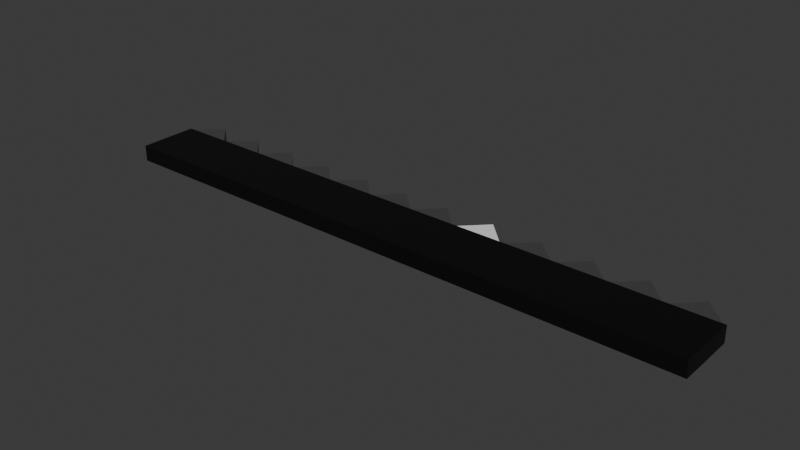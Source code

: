 # Source: saw.blend  (saved by Blender 4.4.32; exported with 4.5.12 LTS)
import bpy
from mathutils import Matrix  # noqa: F401  (used for matrix-valued properties, if any)

bpy.ops.wm.read_factory_settings(use_empty=True)
scene = bpy.context.scene
scene.name = 'Scene'

# ---- collections
col_collection = bpy.data.collections.new('Collection'); scene.collection.children.link(col_collection)

# ---- materials (node trees are filled in below, after node groups)
mat_material_001 = bpy.data.materials.new('Material.001')
mat_material_002 = bpy.data.materials.new('Material.002')

# ---- material node trees
mat_material_001.use_nodes = True; mat_material_001.node_tree.nodes.clear()
_N = mat_material_001.node_tree.nodes; _L = mat_material_001.node_tree.links
n0 = _N.new('ShaderNodeBsdfPrincipled'); n0.name = 'Principled BSDF'; n0.location = (10, 300)
n0.inputs[0].default_value = (0.0, 0.0, 0.0, 1.0)
n1 = _N.new('ShaderNodeOutputMaterial'); n1.name = 'Material Output'; n1.location = (300, 300)
_L.new(n0.outputs[0], n1.inputs[0])
n1.is_active_output = True
mat_material_002.use_nodes = True; mat_material_002.node_tree.nodes.clear()
_N = mat_material_002.node_tree.nodes; _L = mat_material_002.node_tree.links
n0 = _N.new('ShaderNodeBsdfPrincipled'); n0.name = 'Principled BSDF'; n0.location = (10, 300)
n0.inputs[0].default_value = (0.2382, 0.2382, 0.2382, 1.0)
n0.inputs[1].default_value = 0.95
n0.inputs[2].default_value = 0.5917
n1 = _N.new('ShaderNodeOutputMaterial'); n1.name = 'Material Output'; n1.location = (300, 300)
_L.new(n0.outputs[0], n1.inputs[0])
n1.is_active_output = True

# ---- world
world_world = bpy.data.worlds.new('World'); scene.world = world_world
world_world.use_nodes = True; world_world.node_tree.nodes.clear()
_N = world_world.node_tree.nodes; _L = world_world.node_tree.links
n0 = _N.new('ShaderNodeOutputWorld'); n0.name = 'World Output'; n0.location = (300, 300)
n1 = _N.new('ShaderNodeBackground'); n1.name = 'Background'; n1.location = (10, 300)
n1.inputs[0].default_value = (0.05088, 0.05088, 0.05088, 1.0)
_L.new(n1.outputs[0], n0.inputs[0])
n0.is_active_output = True
world_world.color = (0.05088, 0.05088, 0.05088)
world_world.sun_shadow_jitter_overblur = 0.0

# ---- meshes
me_cube = bpy.data.meshes.new('Cube')
me_cube.from_pydata([(-0.7227, -0.7226, -0.7227), (-0.723, -0.7222, 0.7222), (-0.7226, 0.7226, -0.7226), (-0.7227, 0.7227, 0.7226), (0.7222, -0.7222, -0.723), (0.7203, -0.7203, 0.7203), (0.7226, 0.7227, -0.7227), (0.7222, 0.723, 0.7222)], [], [(0, 1, 3, 2), (2, 3, 7, 6), (6, 7, 5, 4), (4, 5, 1, 0), (2, 6, 4, 0), (7, 3, 1, 5)])
_uv = me_cube.uv_layers.new(name='UVMap')
_uv.uv.foreach_set('vector', [0.375, 0.0, 0.625, 0.0, 0.625, 0.25, 0.375, 0.25, 0.375, 0.25, 0.625, 0.25, 0.625, 0.5, 0.375, 0.5, 0.375, 0.5, 0.625, 0.5, 0.625, 0.75, 0.375, 0.75, 0.375, 0.75, 0.625, 0.75, 0.625, 1.0, 0.375, 1.0, 0.125, 0.5, 0.375, 0.5, 0.375, 0.75, 0.125, 0.75, 0.625, 0.5, 0.875, 0.5, 0.875, 0.75, 0.625, 0.75])
me_cube.materials.append(mat_material_001)
me_cube.update()
me_cube_003 = bpy.data.meshes.new('Cube.003')
me_cube_003.from_pydata([(-1.0, -1.0, -1.0), (-1.0, -1.0, 1.0), (-1.0, 1.0, -1.0), (-1.0, 1.0, 1.0), (1.0, -1.0, -1.0), (1.0, -1.0, 1.0), (1.0, 1.0, -1.0), (1.0, 1.0, 1.0)], [], [(0, 1, 3, 2), (2, 3, 7, 6), (6, 7, 5, 4), (4, 5, 1, 0), (2, 6, 4, 0), (7, 3, 1, 5)])
_uv = me_cube_003.uv_layers.new(name='UVMap')
_uv.uv.foreach_set('vector', [0.375, 0.0, 0.625, 0.0, 0.625, 0.25, 0.375, 0.25, 0.375, 0.25, 0.625, 0.25, 0.625, 0.5, 0.375, 0.5, 0.375, 0.5, 0.625, 0.5, 0.625, 0.75, 0.375, 0.75, 0.375, 0.75, 0.625, 0.75, 0.625, 1.0, 0.375, 1.0, 0.125, 0.5, 0.375, 0.5, 0.375, 0.75, 0.125, 0.75, 0.625, 0.5, 0.875, 0.5, 0.875, 0.75, 0.625, 0.75])
me_cube_003.update()
me_cube_004 = bpy.data.meshes.new('Cube.004')
me_cube_004.from_pydata([(-1.0, -1.0, -1.0), (-1.0, -1.0, 1.0), (-1.0, 1.0, -1.0), (-1.0, 1.0, 1.0), (1.0, -1.0, -1.0), (1.0, -1.0, 1.0), (1.0, 1.0, -1.0), (1.0, 1.0, 1.0)], [], [(0, 1, 3, 2), (2, 3, 7, 6), (6, 7, 5, 4), (4, 5, 1, 0), (2, 6, 4, 0), (7, 3, 1, 5)])
_uv = me_cube_004.uv_layers.new(name='UVMap')
_uv.uv.foreach_set('vector', [0.375, 0.0, 0.625, 0.0, 0.625, 0.25, 0.375, 0.25, 0.375, 0.25, 0.625, 0.25, 0.625, 0.5, 0.375, 0.5, 0.375, 0.5, 0.625, 0.5, 0.625, 0.75, 0.375, 0.75, 0.375, 0.75, 0.625, 0.75, 0.625, 1.0, 0.375, 1.0, 0.125, 0.5, 0.375, 0.5, 0.375, 0.75, 0.125, 0.75, 0.625, 0.5, 0.875, 0.5, 0.875, 0.75, 0.625, 0.75])
me_cube_004.materials.append(mat_material_002)
me_cube_004.update()
me_cube_005 = bpy.data.meshes.new('Cube.005')
me_cube_005.from_pydata([(-1.0, -1.0, -1.0), (-1.0, -1.0, 1.0), (-1.0, 1.0, -1.0), (-1.0, 1.0, 1.0), (1.0, -1.0, -1.0), (1.0, -1.0, 1.0), (1.0, 1.0, -1.0), (1.0, 1.0, 1.0)], [], [(0, 1, 3, 2), (2, 3, 7, 6), (6, 7, 5, 4), (4, 5, 1, 0), (2, 6, 4, 0), (7, 3, 1, 5)])
_uv = me_cube_005.uv_layers.new(name='UVMap')
_uv.uv.foreach_set('vector', [0.375, 0.0, 0.625, 0.0, 0.625, 0.25, 0.375, 0.25, 0.375, 0.25, 0.625, 0.25, 0.625, 0.5, 0.375, 0.5, 0.375, 0.5, 0.625, 0.5, 0.625, 0.75, 0.375, 0.75, 0.375, 0.75, 0.625, 0.75, 0.625, 1.0, 0.375, 1.0, 0.125, 0.5, 0.375, 0.5, 0.375, 0.75, 0.125, 0.75, 0.625, 0.5, 0.875, 0.5, 0.875, 0.75, 0.625, 0.75])
me_cube_005.materials.append(mat_material_002)
me_cube_005.update()
me_cube_006 = bpy.data.meshes.new('Cube.006')
me_cube_006.from_pydata([(-1.0, -1.0, -1.0), (-1.0, -1.0, 1.0), (-1.0, 1.0, -1.0), (-1.0, 1.0, 1.0), (1.0, -1.0, -1.0), (1.0, -1.0, 1.0), (1.0, 1.0, -1.0), (1.0, 1.0, 1.0)], [], [(0, 1, 3, 2), (2, 3, 7, 6), (6, 7, 5, 4), (4, 5, 1, 0), (2, 6, 4, 0), (7, 3, 1, 5)])
_uv = me_cube_006.uv_layers.new(name='UVMap')
_uv.uv.foreach_set('vector', [0.375, 0.0, 0.625, 0.0, 0.625, 0.25, 0.375, 0.25, 0.375, 0.25, 0.625, 0.25, 0.625, 0.5, 0.375, 0.5, 0.375, 0.5, 0.625, 0.5, 0.625, 0.75, 0.375, 0.75, 0.375, 0.75, 0.625, 0.75, 0.625, 1.0, 0.375, 1.0, 0.125, 0.5, 0.375, 0.5, 0.375, 0.75, 0.125, 0.75, 0.625, 0.5, 0.875, 0.5, 0.875, 0.75, 0.625, 0.75])
me_cube_006.materials.append(mat_material_002)
me_cube_006.update()
me_cube_007 = bpy.data.meshes.new('Cube.007')
me_cube_007.from_pydata([(-1.0, -1.0, -1.0), (-1.0, -1.0, 1.0), (-1.0, 1.0, -1.0), (-1.0, 1.0, 1.0), (1.0, -1.0, -1.0), (1.0, -1.0, 1.0), (1.0, 1.0, -1.0), (1.0, 1.0, 1.0)], [], [(0, 1, 3, 2), (2, 3, 7, 6), (6, 7, 5, 4), (4, 5, 1, 0), (2, 6, 4, 0), (7, 3, 1, 5)])
_uv = me_cube_007.uv_layers.new(name='UVMap')
_uv.uv.foreach_set('vector', [0.375, 0.0, 0.625, 0.0, 0.625, 0.25, 0.375, 0.25, 0.375, 0.25, 0.625, 0.25, 0.625, 0.5, 0.375, 0.5, 0.375, 0.5, 0.625, 0.5, 0.625, 0.75, 0.375, 0.75, 0.375, 0.75, 0.625, 0.75, 0.625, 1.0, 0.375, 1.0, 0.125, 0.5, 0.375, 0.5, 0.375, 0.75, 0.125, 0.75, 0.625, 0.5, 0.875, 0.5, 0.875, 0.75, 0.625, 0.75])
me_cube_007.materials.append(mat_material_002)
me_cube_007.update()
me_cube_008 = bpy.data.meshes.new('Cube.008')
me_cube_008.from_pydata([(-1.0, -1.0, -1.0), (-1.0, -1.0, 1.0), (-1.0, 1.0, -1.0), (-1.0, 1.0, 1.0), (1.0, -1.0, -1.0), (1.0, -1.0, 1.0), (1.0, 1.0, -1.0), (1.0, 1.0, 1.0)], [], [(0, 1, 3, 2), (2, 3, 7, 6), (6, 7, 5, 4), (4, 5, 1, 0), (2, 6, 4, 0), (7, 3, 1, 5)])
_uv = me_cube_008.uv_layers.new(name='UVMap')
_uv.uv.foreach_set('vector', [0.375, 0.0, 0.625, 0.0, 0.625, 0.25, 0.375, 0.25, 0.375, 0.25, 0.625, 0.25, 0.625, 0.5, 0.375, 0.5, 0.375, 0.5, 0.625, 0.5, 0.625, 0.75, 0.375, 0.75, 0.375, 0.75, 0.625, 0.75, 0.625, 1.0, 0.375, 1.0, 0.125, 0.5, 0.375, 0.5, 0.375, 0.75, 0.125, 0.75, 0.625, 0.5, 0.875, 0.5, 0.875, 0.75, 0.625, 0.75])
me_cube_008.materials.append(mat_material_002)
me_cube_008.update()
me_cube_009 = bpy.data.meshes.new('Cube.009')
me_cube_009.from_pydata([(-1.0, -1.0, -1.0), (-1.0, -1.0, 1.0), (-1.0, 1.0, -1.0), (-1.0, 1.0, 1.0), (1.0, -1.0, -1.0), (1.0, -1.0, 1.0), (1.0, 1.0, -1.0), (1.0, 1.0, 1.0)], [], [(0, 1, 3, 2), (2, 3, 7, 6), (6, 7, 5, 4), (4, 5, 1, 0), (2, 6, 4, 0), (7, 3, 1, 5)])
_uv = me_cube_009.uv_layers.new(name='UVMap')
_uv.uv.foreach_set('vector', [0.375, 0.0, 0.625, 0.0, 0.625, 0.25, 0.375, 0.25, 0.375, 0.25, 0.625, 0.25, 0.625, 0.5, 0.375, 0.5, 0.375, 0.5, 0.625, 0.5, 0.625, 0.75, 0.375, 0.75, 0.375, 0.75, 0.625, 0.75, 0.625, 1.0, 0.375, 1.0, 0.125, 0.5, 0.375, 0.5, 0.375, 0.75, 0.125, 0.75, 0.625, 0.5, 0.875, 0.5, 0.875, 0.75, 0.625, 0.75])
me_cube_009.materials.append(mat_material_002)
me_cube_009.update()
me_cube_010 = bpy.data.meshes.new('Cube.010')
me_cube_010.from_pydata([(-1.0, -1.0, -1.0), (-1.0, -1.0, 1.0), (-1.0, 1.0, -1.0), (-1.0, 1.0, 1.0), (1.0, -1.0, -1.0), (1.0, -1.0, 1.0), (1.0, 1.0, -1.0), (1.0, 1.0, 1.0)], [], [(0, 1, 3, 2), (2, 3, 7, 6), (6, 7, 5, 4), (4, 5, 1, 0), (2, 6, 4, 0), (7, 3, 1, 5)])
_uv = me_cube_010.uv_layers.new(name='UVMap')
_uv.uv.foreach_set('vector', [0.375, 0.0, 0.625, 0.0, 0.625, 0.25, 0.375, 0.25, 0.375, 0.25, 0.625, 0.25, 0.625, 0.5, 0.375, 0.5, 0.375, 0.5, 0.625, 0.5, 0.625, 0.75, 0.375, 0.75, 0.375, 0.75, 0.625, 0.75, 0.625, 1.0, 0.375, 1.0, 0.125, 0.5, 0.375, 0.5, 0.375, 0.75, 0.125, 0.75, 0.625, 0.5, 0.875, 0.5, 0.875, 0.75, 0.625, 0.75])
me_cube_010.materials.append(mat_material_002)
me_cube_010.update()
me_cube_011 = bpy.data.meshes.new('Cube.011')
me_cube_011.from_pydata([(-1.0, -1.0, -1.0), (-1.0, -1.0, 1.0), (-1.0, 1.0, -1.0), (-1.0, 1.0, 1.0), (1.0, -1.0, -1.0), (1.0, -1.0, 1.0), (1.0, 1.0, -1.0), (1.0, 1.0, 1.0)], [], [(0, 1, 3, 2), (2, 3, 7, 6), (6, 7, 5, 4), (4, 5, 1, 0), (2, 6, 4, 0), (7, 3, 1, 5)])
_uv = me_cube_011.uv_layers.new(name='UVMap')
_uv.uv.foreach_set('vector', [0.375, 0.0, 0.625, 0.0, 0.625, 0.25, 0.375, 0.25, 0.375, 0.25, 0.625, 0.25, 0.625, 0.5, 0.375, 0.5, 0.375, 0.5, 0.625, 0.5, 0.625, 0.75, 0.375, 0.75, 0.375, 0.75, 0.625, 0.75, 0.625, 1.0, 0.375, 1.0, 0.125, 0.5, 0.375, 0.5, 0.375, 0.75, 0.125, 0.75, 0.625, 0.5, 0.875, 0.5, 0.875, 0.75, 0.625, 0.75])
me_cube_011.materials.append(mat_material_002)
me_cube_011.update()
me_cube_012 = bpy.data.meshes.new('Cube.012')
me_cube_012.from_pydata([(-1.0, -1.0, -1.0), (-1.0, -1.0, 1.0), (-1.0, 1.0, -1.0), (-1.0, 1.0, 1.0), (1.0, -1.0, -1.0), (1.0, -1.0, 1.0), (1.0, 1.0, -1.0), (1.0, 1.0, 1.0)], [], [(0, 1, 3, 2), (2, 3, 7, 6), (6, 7, 5, 4), (4, 5, 1, 0), (2, 6, 4, 0), (7, 3, 1, 5)])
_uv = me_cube_012.uv_layers.new(name='UVMap')
_uv.uv.foreach_set('vector', [0.375, 0.0, 0.625, 0.0, 0.625, 0.25, 0.375, 0.25, 0.375, 0.25, 0.625, 0.25, 0.625, 0.5, 0.375, 0.5, 0.375, 0.5, 0.625, 0.5, 0.625, 0.75, 0.375, 0.75, 0.375, 0.75, 0.625, 0.75, 0.625, 1.0, 0.375, 1.0, 0.125, 0.5, 0.375, 0.5, 0.375, 0.75, 0.125, 0.75, 0.625, 0.5, 0.875, 0.5, 0.875, 0.75, 0.625, 0.75])
me_cube_012.materials.append(mat_material_002)
me_cube_012.update()
me_cube_013 = bpy.data.meshes.new('Cube.013')
me_cube_013.from_pydata([(-1.0, -1.0, -1.0), (-1.0, -1.0, 1.0), (-1.0, 1.0, -1.0), (-1.0, 1.0, 1.0), (1.0, -1.0, -1.0), (1.0, -1.0, 1.0), (1.0, 1.0, -1.0), (1.0, 1.0, 1.0)], [], [(0, 1, 3, 2), (2, 3, 7, 6), (6, 7, 5, 4), (4, 5, 1, 0), (2, 6, 4, 0), (7, 3, 1, 5)])
_uv = me_cube_013.uv_layers.new(name='UVMap')
_uv.uv.foreach_set('vector', [0.375, 0.0, 0.625, 0.0, 0.625, 0.25, 0.375, 0.25, 0.375, 0.25, 0.625, 0.25, 0.625, 0.5, 0.375, 0.5, 0.375, 0.5, 0.625, 0.5, 0.625, 0.75, 0.375, 0.75, 0.375, 0.75, 0.625, 0.75, 0.625, 1.0, 0.375, 1.0, 0.125, 0.5, 0.375, 0.5, 0.375, 0.75, 0.125, 0.75, 0.625, 0.5, 0.875, 0.5, 0.875, 0.75, 0.625, 0.75])
me_cube_013.materials.append(mat_material_002)
me_cube_013.update()
me_cube_014 = bpy.data.meshes.new('Cube.014')
me_cube_014.from_pydata([(-1.0, -1.0, -1.0), (-1.0, -1.0, 1.0), (-1.0, 1.0, -1.0), (-1.0, 1.0, 1.0), (1.0, -1.0, -1.0), (1.0, -1.0, 1.0), (1.0, 1.0, -1.0), (1.0, 1.0, 1.0)], [], [(0, 1, 3, 2), (2, 3, 7, 6), (6, 7, 5, 4), (4, 5, 1, 0), (2, 6, 4, 0), (7, 3, 1, 5)])
_uv = me_cube_014.uv_layers.new(name='UVMap')
_uv.uv.foreach_set('vector', [0.375, 0.0, 0.625, 0.0, 0.625, 0.25, 0.375, 0.25, 0.375, 0.25, 0.625, 0.25, 0.625, 0.5, 0.375, 0.5, 0.375, 0.5, 0.625, 0.5, 0.625, 0.75, 0.375, 0.75, 0.375, 0.75, 0.625, 0.75, 0.625, 1.0, 0.375, 1.0, 0.125, 0.5, 0.375, 0.5, 0.375, 0.75, 0.125, 0.75, 0.625, 0.5, 0.875, 0.5, 0.875, 0.75, 0.625, 0.75])
me_cube_014.materials.append(mat_material_002)
me_cube_014.update()

# ---- objects
ob_base = bpy.data.objects.new('base', me_cube)
ob_tooth = bpy.data.objects.new('tooth', me_cube_003)
ob_tooth_001 = bpy.data.objects.new('tooth.001', me_cube_004)
ob_tooth_002 = bpy.data.objects.new('tooth.002', me_cube_005)
ob_tooth_003 = bpy.data.objects.new('tooth.003', me_cube_006)
ob_tooth_004 = bpy.data.objects.new('tooth.004', me_cube_007)
ob_tooth_005 = bpy.data.objects.new('tooth.005', me_cube_008)
ob_tooth_006 = bpy.data.objects.new('tooth.006', me_cube_009)
ob_tooth_007 = bpy.data.objects.new('tooth.007', me_cube_010)
ob_tooth_008 = bpy.data.objects.new('tooth.008', me_cube_011)
ob_tooth_009 = bpy.data.objects.new('tooth.009', me_cube_012)
ob_tooth_010 = bpy.data.objects.new('tooth.010', me_cube_013)
ob_tooth_011 = bpy.data.objects.new('tooth.011', me_cube_014)

# ---- transforms, parenting, visibility, modifiers, constraints
ob_base.location = (0.01819, 0.006384, 0.0)
ob_base.scale = (3.526, 0.3535, 0.09511)
ob_tooth.location = (0.6192, 0.2673, 0.0)
ob_tooth.rotation_euler = (0.0, -0.0, 0.7854)
ob_tooth.scale = (0.1377, 0.1377, 0.06223)
ob_tooth_001.location = (1.918, 0.2673, 0.0)
ob_tooth_001.rotation_euler = (0.0, -0.0, 0.7854)
ob_tooth_001.scale = (0.1377, 0.1377, 0.06223)
ob_tooth_002.location = (1.483, 0.2673, 0.0)
ob_tooth_002.rotation_euler = (0.0, -0.0, 0.7854)
ob_tooth_002.scale = (0.1377, 0.1377, 0.06223)
ob_tooth_003.location = (1.052, 0.2673, 0.0)
ob_tooth_003.rotation_euler = (0.0, -0.0, 0.7854)
ob_tooth_003.scale = (0.1377, 0.1377, 0.06223)
ob_tooth_004.location = (0.1902, 0.2673, 0.0)
ob_tooth_004.rotation_euler = (0.0, -0.0, 0.7854)
ob_tooth_004.scale = (0.1377, 0.1377, 0.06223)
ob_tooth_005.location = (-0.2082, 0.2673, 0.0)
ob_tooth_005.rotation_euler = (0.0, -0.0, 0.7854)
ob_tooth_005.scale = (0.1377, 0.1377, 0.06223)
ob_tooth_006.location = (-0.6201, 0.2673, 0.0)
ob_tooth_006.rotation_euler = (0.0, -0.0, 0.7854)
ob_tooth_006.scale = (0.1377, 0.1377, 0.06223)
ob_tooth_007.location = (-1.044, 0.2673, 0.0)
ob_tooth_007.rotation_euler = (0.0, -0.0, 0.7854)
ob_tooth_007.scale = (0.1377, 0.1377, 0.06223)
ob_tooth_008.location = (-1.468, 0.2673, 0.0)
ob_tooth_008.rotation_euler = (0.0, -0.0, 0.7854)
ob_tooth_008.scale = (0.1377, 0.1377, 0.06223)
ob_tooth_009.location = (-2.3, 0.2673, 0.0)
ob_tooth_009.rotation_euler = (0.0, -0.0, 0.7854)
ob_tooth_009.scale = (0.1377, 0.1377, 0.06223)
ob_tooth_010.location = (-1.884, 0.2673, 0.0)
ob_tooth_010.rotation_euler = (0.0, -0.0, 0.7854)
ob_tooth_010.scale = (0.1377, 0.1377, 0.06223)
ob_tooth_011.location = (2.344, 0.2673, 0.0)
ob_tooth_011.rotation_euler = (0.0, -0.0, 0.7854)
ob_tooth_011.scale = (0.1377, 0.1377, 0.06223)

# ---- collection membership
col_collection.objects.link(ob_base)
col_collection.objects.link(ob_tooth)
col_collection.objects.link(ob_tooth_001)
col_collection.objects.link(ob_tooth_002)
col_collection.objects.link(ob_tooth_003)
col_collection.objects.link(ob_tooth_004)
col_collection.objects.link(ob_tooth_005)
col_collection.objects.link(ob_tooth_006)
col_collection.objects.link(ob_tooth_007)
col_collection.objects.link(ob_tooth_008)
col_collection.objects.link(ob_tooth_009)
col_collection.objects.link(ob_tooth_010)
col_collection.objects.link(ob_tooth_011)

# ---- scene / render settings (as saved in the file)
scene.frame_start = 1; scene.frame_end = 250; scene.frame_set(1)
scene.render.engine = 'BLENDER_EEVEE_NEXT'
scene.render.motion_blur_shutter = 1.0
bpy.context.view_layer.update()

# ---- added for rendering (the .blend has no active camera and no usable light): camera, sun
cam_auto = bpy.data.cameras.new('AutoCamera')
cam_auto.lens = 50.0
cam_auto.sensor_width = 36.0
cam_auto.clip_end = 1000.0
ob_auto_camera = bpy.data.objects.new('AutoCamera', cam_auto)
scene.collection.objects.link(ob_auto_camera)
ob_auto_camera.location = (4.78108, -5.60985, 3.8109)
ob_auto_camera.rotation_euler = (1.09748, -7.21219e-08, 0.694738)
scene.camera = ob_auto_camera
light_auto_sun = bpy.data.lights.new('AutoSun', 'SUN')
light_auto_sun.energy = 3.0
light_auto_sun.angle = 0.0523599
ob_auto_sun = bpy.data.objects.new('AutoSun', light_auto_sun)
scene.collection.objects.link(ob_auto_sun)
ob_auto_sun.rotation_euler = (0.872665, 0.174533, 0.523599)
bpy.context.view_layer.update()
